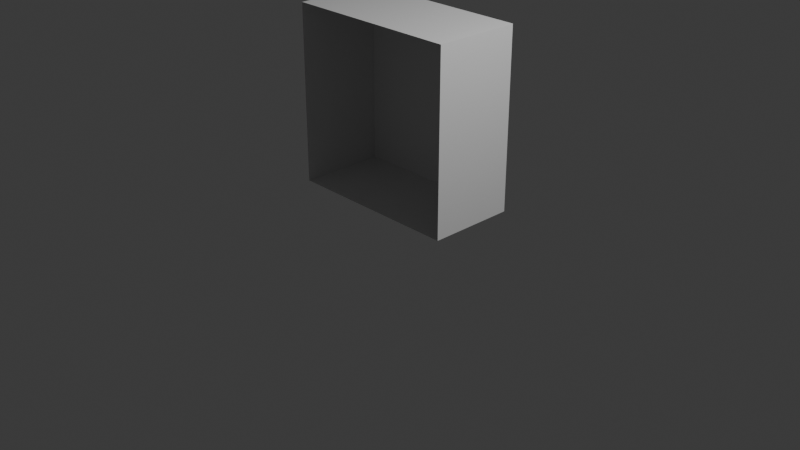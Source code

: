# Source: crocodile.blend  (saved by Blender 4.0.36; exported with 4.5.12 LTS)
import bpy
from mathutils import Matrix  # noqa: F401  (used for matrix-valued properties, if any)

bpy.ops.wm.read_factory_settings(use_empty=True)
scene = bpy.context.scene
scene.name = 'Scene'

# ---- collections
col_collection = bpy.data.collections.new('Collection'); scene.collection.children.link(col_collection)

# ---- materials (node trees are filled in below, after node groups)
mat_material = bpy.data.materials.new('Material')
mat_material.alpha_threshold = 0.0
mat_material.use_transparent_shadow = False
mat_material.roughness = 0.5
mat_material.line_color = (0.0, 0.0, 0.0, 1.0)

# ---- material node trees
mat_material.use_nodes = True; mat_material.node_tree.nodes.clear()
_N = mat_material.node_tree.nodes; _L = mat_material.node_tree.links
n0 = _N.new('ShaderNodeOutputMaterial'); n0.name = 'Material Output'; n0.location = (300, 300)
n1 = _N.new('ShaderNodeBsdfPrincipled'); n1.name = 'Principled BSDF'; n1.location = (10, 300)
n1.inputs[3].default_value = 1.45
_L.new(n1.outputs[0], n0.inputs[0])
n0.is_active_output = True

# ---- world
world_world = bpy.data.worlds.new('World'); scene.world = world_world
world_world.use_nodes = True; world_world.node_tree.nodes.clear()
_N = world_world.node_tree.nodes; _L = world_world.node_tree.links
n0 = _N.new('ShaderNodeOutputWorld'); n0.name = 'World Output'; n0.location = (300, 300)
n1 = _N.new('ShaderNodeBackground'); n1.name = 'Background'; n1.location = (10, 300)
n1.inputs[0].default_value = (0.05088, 0.05088, 0.05088, 1.0)
_L.new(n1.outputs[0], n0.inputs[0])
n0.is_active_output = True
world_world.color = (0.05088, 0.05088, 0.05088)
world_world.use_sun_shadow = False
world_world.sun_shadow_jitter_overblur = 0.0

# ---- cameras
cam_camera = bpy.data.cameras.new('Camera')
cam_camera.clip_end = 100.0
cam_camera.ortho_scale = 7.314

# ---- lights
light_light = bpy.data.lights.new('Light', 'POINT')
light_light.transmission_factor = 0.0
light_light.use_soft_falloff = False
light_light.energy = 1000.0
light_light.shadow_soft_size = 0.1
light_light.shadow_maximum_resolution = 0.006
light_light.use_absolute_resolution = True

# ---- meshes
me_cube = bpy.data.meshes.new('Cube')
me_cube.from_pydata([(1.0, 1.0, 1.0), (1.0, 1.0, -1.0), (-1.0, 1.0, 1.0), (-1.0, 1.0, -1.0), (-1.0, -1.0, -1.0), (-1.0, 0.02128, -1.0), (1.0, 0.02128, 1.0), (-1.0, 0.02128, 1.0), (1.0, 0.02128, -1.0)], [(5, 4)], [(5, 7, 2, 3), (3, 2, 0, 1), (1, 0, 6, 8), (3, 1, 8, 5), (0, 2, 7, 6)])
_uv = me_cube.uv_layers.new(name='UVMap')
_uv.uv.foreach_set('vector', [0.375, 0.1277, 0.625, 0.1277, 0.625, 0.25, 0.375, 0.25, 0.375, 0.25, 0.625, 0.25, 0.625, 0.5, 0.375, 0.5, 0.375, 0.5, 0.625, 0.5, 0.625, 0.6223, 0.375, 0.6223, 0.125, 0.5, 0.375, 0.5, 0.375, 0.6223, 0.125, 0.6223, 0.625, 0.5, 0.875, 0.5, 0.875, 0.6223, 0.625, 0.6223])
me_cube.materials.append(mat_material)
me_cube.use_mirror_vertex_groups = False
me_cube.update()

# ---- objects
ob_cube = bpy.data.objects.new('Cube', me_cube)
ob_light = bpy.data.objects.new('Light', light_light)
ob_camera = bpy.data.objects.new('Camera', cam_camera)
ob_empty = bpy.data.objects.new('Empty', None)

# ---- transforms, parenting, visibility, modifiers, constraints
ob_cube.location = (-0.4703, 0.0, 0.9379)
ob_cube.lock_rotations_4d = False
ob_cube.empty_display_type = 'ARROWS'
ob_cube.lineart.crease_threshold = 0.0
ob_light.location = (4.076, 1.005, 5.904)
ob_light.rotation_euler = (0.6503, 0.05522, 1.866)
ob_light.lock_rotations_4d = False
ob_light.empty_display_type = 'ARROWS'
ob_light.color = (0.0, 0.0, 0.0, 0.0)
ob_light.lineart.crease_threshold = 0.0
ob_camera.location = (7.359, -6.926, 4.958)
ob_camera.rotation_euler = (1.109, 0.0, 0.8149)
ob_camera.lock_rotations_4d = False
ob_camera.empty_display_type = 'ARROWS'
ob_camera.color = (0.0, 0.0, 0.0, 0.0)
ob_camera.display_type = 'WIRE'
ob_camera.lineart.crease_threshold = 0.0
ob_empty.location = (-0.3194, -2.981, 1.118)
ob_empty.rotation_euler = (1.571, 0.0, 3.142)
ob_empty.empty_display_type = 'IMAGE'
ob_empty.empty_display_size = 11.26
ob_empty.empty_image_offset = (-0.48, -0.2171)

# ---- collection membership
col_collection.objects.link(ob_cube)
col_collection.objects.link(ob_light)
col_collection.objects.link(ob_camera)
col_collection.objects.link(ob_empty)

# ---- scene / render settings (as saved in the file)
scene.camera = ob_camera
scene.frame_start = 1; scene.frame_end = 250; scene.frame_set(1)
scene.render.engine = 'BLENDER_EEVEE_NEXT'
scene.cycles.sampling_pattern = 'TABULATED_SOBOL'
bpy.context.view_layer.update()
